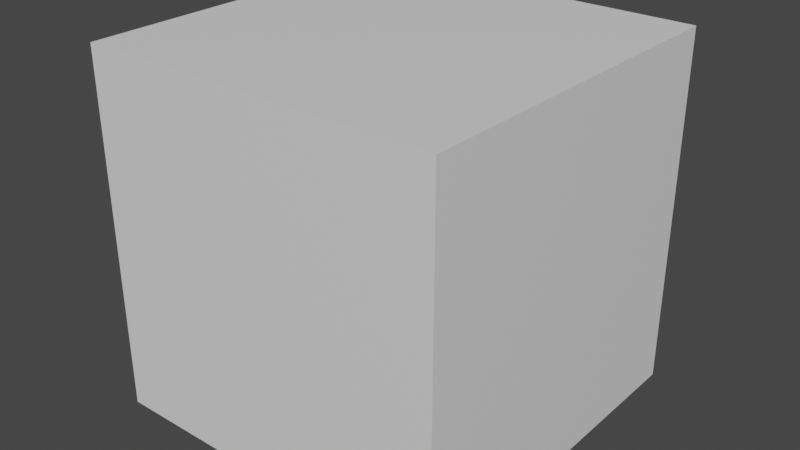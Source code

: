 # Source: teleportCube.blend  (saved by Blender 3.6.11; exported with 4.5.12 LTS)
import bpy
from mathutils import Matrix  # noqa: F401  (used for matrix-valued properties, if any)

bpy.ops.wm.read_factory_settings(use_empty=True)
scene = bpy.context.scene
scene.name = 'Scene'

# ---- collections
col_collection = bpy.data.collections.new('Collection'); scene.collection.children.link(col_collection)

# ---- materials (node trees are filled in below, after node groups)
mat_material = bpy.data.materials.new('Material')
mat_material.alpha_threshold = 0.0
mat_material.use_transparent_shadow = False
mat_material.roughness = 0.5
mat_material.line_color = (0.0, 0.0, 0.0, 1.0)

# ---- material node trees
mat_material.use_nodes = True; mat_material.node_tree.nodes.clear()
_N = mat_material.node_tree.nodes; _L = mat_material.node_tree.links
n0 = _N.new('ShaderNodeOutputMaterial'); n0.name = 'Material Output'; n0.location = (300, 300)
n1 = _N.new('ShaderNodeBsdfPrincipled'); n1.name = 'Principled BSDF'; n1.location = (10, 300)
n1.distribution = 'GGX'
n1.subsurface_method = 'RANDOM_WALK_SKIN'
n1.inputs[3].default_value = 1.45
n1.inputs[27].default_value = (0.0, 0.0, 0.0, 1.0)
n1.inputs[28].default_value = 1.0
_L.new(n1.outputs[0], n0.inputs[0])
n0.is_active_output = True

# ---- world
world_world = bpy.data.worlds.new('World'); scene.world = world_world
world_world.use_nodes = True; world_world.node_tree.nodes.clear()
_N = world_world.node_tree.nodes; _L = world_world.node_tree.links
n0 = _N.new('ShaderNodeOutputWorld'); n0.name = 'World Output'; n0.location = (300, 300)
n1 = _N.new('ShaderNodeBackground'); n1.name = 'Background'; n1.location = (10, 300)
n1.inputs[0].default_value = (0.05088, 0.05088, 0.05088, 1.0)
_L.new(n1.outputs[0], n0.inputs[0])
n0.is_active_output = True
world_world.color = (0.05088, 0.05088, 0.05088)
world_world.use_sun_shadow = False
world_world.sun_shadow_jitter_overblur = 0.0

# ---- meshes
me_cube = bpy.data.meshes.new('Cube')
me_cube.from_pydata([(1.0, 1.0, 1.0), (1.0, 1.0, -1.0), (1.0, -1.0, 1.0), (1.0, -1.0, -1.0), (-1.0, 1.0, 1.0), (-1.0, 1.0, -1.0), (-1.0, -1.0, 1.0), (-1.0, -1.0, -1.0)], [], [(0, 4, 6, 2), (3, 2, 6, 7), (7, 6, 4, 5), (5, 1, 3, 7), (1, 0, 2, 3), (5, 4, 0, 1)])
_uv = me_cube.uv_layers.new(name='UVMap')
_uv.uv.foreach_set('vector', [0.625, 0.5, 0.875, 0.5, 0.875, 0.75, 0.625, 0.75, 0.375, 0.75, 0.625, 0.75, 0.625, 1.0, 0.375, 1.0, 0.375, 0.0, 0.625, 0.0, 0.625, 0.25, 0.375, 0.25, 0.125, 0.5, 0.375, 0.5, 0.375, 0.75, 0.125, 0.75, 0.375, 0.5, 0.625, 0.5, 0.625, 0.75, 0.375, 0.75, 0.375, 0.25, 0.625, 0.25, 0.625, 0.5, 0.375, 0.5])
me_cube.materials.append(mat_material)
me_cube.use_mirror_vertex_groups = False
me_cube.update()

# ---- objects
ob_complexcube = bpy.data.objects.new('complexCube', me_cube)

# ---- transforms, parenting, visibility, modifiers, constraints
ob_complexcube.location = (0.0, 0.0, 0.0)
ob_complexcube.lock_rotations_4d = False
ob_complexcube.empty_display_type = 'ARROWS'
ob_complexcube.lineart.crease_threshold = 0.0
_m = ob_complexcube.modifiers.new('Subdivision', 'SUBSURF')
_m.subdivision_type = 'SIMPLE'
_m.levels = 3

# ---- collection membership
col_collection.objects.link(ob_complexcube)

# ---- scene / render settings (as saved in the file)
scene.frame_start = 1; scene.frame_end = 250; scene.frame_set(1)
scene.render.engine = 'BLENDER_EEVEE_NEXT'
scene.cycles.sampling_pattern = 'TABULATED_SOBOL'
scene.view_settings.view_transform = 'Filmic'
bpy.context.view_layer.update()

# ---- added for rendering (the .blend has no active camera and no usable light): camera, sun
cam_auto = bpy.data.cameras.new('AutoCamera')
cam_auto.lens = 50.0
cam_auto.sensor_width = 36.0
cam_auto.clip_end = 1000.0
ob_auto_camera = bpy.data.objects.new('AutoCamera', cam_auto)
scene.collection.objects.link(ob_auto_camera)
ob_auto_camera.location = (3.20507, -3.84609, 2.56406)
ob_auto_camera.rotation_euler = (1.09748, -7.21219e-08, 0.694738)
scene.camera = ob_auto_camera
light_auto_sun = bpy.data.lights.new('AutoSun', 'SUN')
light_auto_sun.energy = 3.0
light_auto_sun.angle = 0.0523599
ob_auto_sun = bpy.data.objects.new('AutoSun', light_auto_sun)
scene.collection.objects.link(ob_auto_sun)
ob_auto_sun.rotation_euler = (0.872665, 0.174533, 0.523599)
bpy.context.view_layer.update()
